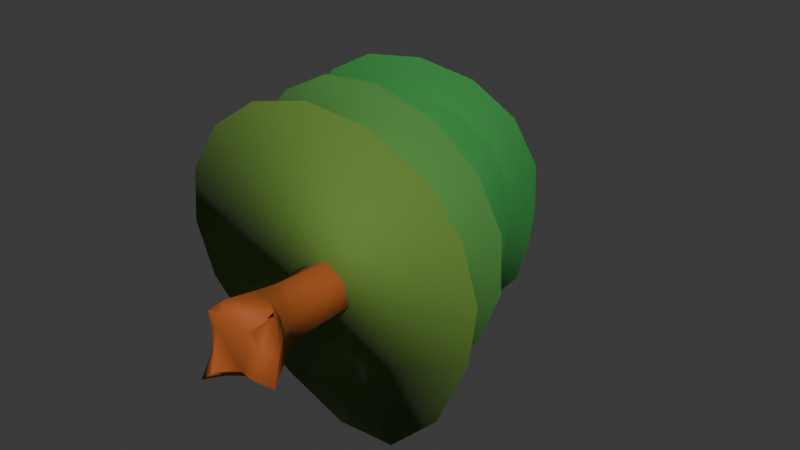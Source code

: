 # Source: ChoiTree2.blend  (saved by Blender 4.3.34; exported with 4.5.12 LTS)
import bpy
from mathutils import Matrix  # noqa: F401  (used for matrix-valued properties, if any)

bpy.ops.wm.read_factory_settings(use_empty=True)
scene = bpy.context.scene
scene.name = 'Scene'

# ---- collections
col_collection = bpy.data.collections.new('Collection'); scene.collection.children.link(col_collection)

# ---- materials (node trees are filled in below, after node groups)
mat_material_001 = bpy.data.materials.new('Material.001')
mat_material_006 = bpy.data.materials.new('Material.006')
mat_material_004 = bpy.data.materials.new('Material.004')
mat_material_003 = bpy.data.materials.new('Material.003')

# ---- material node trees
mat_material_001.use_nodes = True; mat_material_001.node_tree.nodes.clear()
_N = mat_material_001.node_tree.nodes; _L = mat_material_001.node_tree.links
n0 = _N.new('ShaderNodeBsdfPrincipled'); n0.name = 'Principled BSDF'; n0.location = (10, 300)
n0.inputs[0].default_value = (0.4142, 0.09368, 0.01385, 1.0)
n0.inputs[2].default_value = 0.7779
n1 = _N.new('ShaderNodeOutputMaterial'); n1.name = 'Material Output'; n1.location = (300, 300)
_L.new(n0.outputs[0], n1.inputs[0])
n1.is_active_output = True
mat_material_006.use_nodes = True; mat_material_006.node_tree.nodes.clear()
_N = mat_material_006.node_tree.nodes; _L = mat_material_006.node_tree.links
n0 = _N.new('ShaderNodeBsdfPrincipled'); n0.name = 'Principled BSDF'; n0.location = (10, 300)
n0.inputs[0].default_value = (0.1277, 0.2546, 0.03365, 1.0)
n0.inputs[2].default_value = 0.8711
n0.inputs[4].default_value = 0.8797
n1 = _N.new('ShaderNodeOutputMaterial'); n1.name = 'Material Output'; n1.location = (300, 300)
_L.new(n0.outputs[0], n1.inputs[0])
n1.is_active_output = True
mat_material_004.use_nodes = True; mat_material_004.node_tree.nodes.clear()
_N = mat_material_004.node_tree.nodes; _L = mat_material_004.node_tree.links
n0 = _N.new('ShaderNodeBsdfPrincipled'); n0.name = 'Principled BSDF'; n0.location = (10, 300)
n0.inputs[0].default_value = (0.07725, 0.2546, 0.0485, 1.0)
n0.inputs[2].default_value = 0.8711
n0.inputs[4].default_value = 0.8797
n1 = _N.new('ShaderNodeOutputMaterial'); n1.name = 'Material Output'; n1.location = (300, 300)
_L.new(n0.outputs[0], n1.inputs[0])
n1.is_active_output = True
mat_material_003.use_nodes = True; mat_material_003.node_tree.nodes.clear()
_N = mat_material_003.node_tree.nodes; _L = mat_material_003.node_tree.links
n0 = _N.new('ShaderNodeBsdfPrincipled'); n0.name = 'Principled BSDF'; n0.location = (10, 300)
n0.inputs[0].default_value = (0.03322, 0.2546, 0.04809, 1.0)
n0.inputs[2].default_value = 0.8711
n0.inputs[4].default_value = 0.8797
n1 = _N.new('ShaderNodeOutputMaterial'); n1.name = 'Material Output'; n1.location = (300, 300)
_L.new(n0.outputs[0], n1.inputs[0])
n1.is_active_output = True

# ---- world
world_world = bpy.data.worlds.new('World'); scene.world = world_world
world_world.use_nodes = True; world_world.node_tree.nodes.clear()
_N = world_world.node_tree.nodes; _L = world_world.node_tree.links
n0 = _N.new('ShaderNodeOutputWorld'); n0.name = 'World Output'; n0.location = (300, 300)
n1 = _N.new('ShaderNodeBackground'); n1.name = 'Background'; n1.location = (10, 300)
n1.inputs[0].default_value = (0.05088, 0.05088, 0.05088, 1.0)
_L.new(n1.outputs[0], n0.inputs[0])
n0.is_active_output = True
world_world.color = (0.05088, 0.05088, 0.05088)
world_world.sun_shadow_jitter_overblur = 0.0

# ---- meshes
me_plane = bpy.data.meshes.new('Plane')
me_plane.from_pydata([(-0.3766, -0.3987, -0.6744), (-0.3734, -0.3936, -0.6808), (-0.3627, -0.1166, -0.6595), (-0.5019, -0.1899, -0.4878), (-0.1456, -0.407, -0.6423), (-0.1987, -0.5448, -0.5038), (-0.2437, -0.1364, -0.6773), (-0.3538, -0.3642, -0.1193), (-0.4842, -0.2039, 0.01307), (-0.4649, -0.1397, 0.4113), (-0.1075, -0.491, 0.03818), (-0.1182, -0.4148, 0.2651), (-0.3113, -0.296, 0.1419), (-0.1797, -0.3802, 0.4198), (-0.5253, -0.1053, 0.8171), (-0.5727, -0.1136, 1.234), (-0.143, -0.3776, 0.8321), (-0.08657, -0.3576, 1.247), (-0.5772, -0.1009, 1.662), (-0.5134, -0.06834, 2.076), (-0.09848, -0.3408, 1.666), (-0.1074, -0.2712, 2.076), (-0.4582, -0.0405, 2.482), (-0.4287, -0.01777, 2.895), (-0.1464, -0.2794, 2.478), (-0.1432, -0.3423, 2.878), (-0.3918, -0.04055, 3.174), (-0.2981, -0.3377, 3.312), (-0.3511, -0.2913, 3.773), (-0.2486, -0.1864, 4.199), (-0.1157, -0.119, 4.569), (-0.3571, 0.3049, -0.6818), (-0.5797, 0.3064, -0.4036), (-0.3601, 0.654, -0.7638), (-0.5623, 0.8258, -0.7631), (-0.3867, 0.6504, -0.7054), (0.05217, 0.4938, -0.6152), (-0.2103, 0.6103, -0.6945), (-0.326, 0.7861, -0.5008), (-0.4647, 0.26, 0.06608), (-0.4235, 0.2715, 0.4088), (-0.3896, 0.575, -0.1295), (-0.2182, 0.5255, 0.1516), (-0.1871, 0.5008, 0.4147), (-0.2502, 0.6178, -0.02518), (-0.4849, 0.2862, 0.817), (-0.5186, 0.3162, 1.233), (-0.1832, 0.5502, 0.8133), (-0.2261, 0.5635, 1.272), (-0.524, 0.3213, 1.657), (-0.4688, 0.2904, 2.072), (-0.2354, 0.5653, 1.617), (-0.1633, 0.5433, 2.086), (-0.4261, 0.2637, 2.483), (-0.3932, 0.2342, 2.895), (-0.1471, 0.495, 2.491), (-0.2141, 0.4585, 2.911), (-0.3726, 0.1314, 3.177), (-0.264, 0.4592, 3.355), (-0.1787, 0.3454, 3.76), (-0.06454, 0.2222, 4.149), (0.01322, 0.1408, 4.448), (0.3706, -0.3265, -0.6881), (0.7325, -0.6247, -0.493), (0.3515, -0.1392, -0.6635), (0.4816, -0.3605, -0.6297), (0.7307, -0.6867, -0.4731), (0.4928, -0.001683, -0.5902), (0.7495, 0.04406, -0.4415), (0.206, -0.4726, -0.05324), (0.1443, -0.3349, 0.2805), (0.5698, -0.1656, -0.1446), (0.2748, -0.2574, 0.3384), (0.5075, -0.3821, -0.1766), (0.5334, -0.1289, -0.1227), (0.2227, -0.1951, 0.8358), (0.2153, -0.0937, 1.242), (0.1982, -0.08184, 1.657), (0.1436, -0.05183, 2.067), (0.1322, -0.04802, 2.476), (0.1663, -0.07277, 2.885), (0.2434, -0.1329, 3.288), (0.3498, -0.252, 3.691), (0.5089, -0.3554, 4.109), (0.09279, 0.09734, 4.602), (0.2876, 0.3294, -0.7235), (0.2783, 0.6443, -0.3091), (0.2583, 0.5981, -0.3572), (0.4969, 0.3368, -0.7735), (0.8501, 0.4278, -0.6532), (0.3854, 0.3658, 0.07115), (0.3259, 0.3275, 0.3425), (0.1214, 0.5561, -0.1436), (0.52, 0.2158, -0.1164), (0.2988, 0.3073, 0.8326), (0.2692, 0.3367, 1.242), (0.2509, 0.3405, 1.664), (0.1777, 0.2831, 2.072), (0.1641, 0.2562, 2.479), (0.2071, 0.2558, 2.887), (0.2296, 0.2184, 3.297), (0.227, 0.2323, 3.716), (0.2412, 0.2299, 4.134), (0.2013, 0.2022, 4.537), (0.04973, 2.575, 1.478), (1.122, 2.506, 1.465), (1.895, 1.764, 1.605), (2.344, 0.6596, 1.745), (2.501, -0.4161, 1.715), (2.289, -1.417, 1.597), (1.71, -2.256, 1.455), (0.8523, -2.806, 1.309), (-0.1539, -2.984, 1.182), (-1.155, -2.761, 1.092), (-1.999, -2.173, 1.055), (-2.558, -1.308, 1.075), (-2.745, -0.2986, 1.149), (-2.533, 0.702, 1.266), (-1.954, 1.541, 1.409), (-1.066, 2.158, 1.511), (-0.4372, -0.6267, 4.299), (-0.5526, 1.981, 2.376), (0.409, 1.933, 2.466), (1.279, 1.518, 2.551), (1.925, 0.7992, 2.618), (2.248, -0.1133, 2.656), (2.199, -1.081, 2.661), (1.829, -1.994, 2.544), (1.223, -2.741, 2.266), (0.381, -3.124, 2.053), (-0.6458, -3.018, 2.094), (-1.624, -2.506, 2.226), (-2.312, -1.749, 2.245), (-2.635, -0.8368, 2.207), (-2.587, 0.1308, 2.203), (-2.174, 1.006, 2.233), (-1.46, 1.656, 2.294), (-0.4899, -0.446, 5.601), (-0.03488, 1.522, 3.586), (0.7507, 1.272, 3.855), (1.171, 0.7836, 3.977), (1.328, 0.2066, 4.012), (1.421, -0.4157, 4.004), (1.414, -1.115, 3.983), (1.113, -1.79, 3.859), (0.6173, -2.315, 3.576), (-0.009656, -2.597, 3.229), (-0.6904, -2.576, 2.975), (-1.321, -2.226, 2.939), (-1.83, -1.717, 3.019), (-2.264, -1.229, 3.038), (-2.336, -0.5675, 3.045), (-1.996, 0.3281, 3.09), (-1.182, 1.256, 3.218), (-0.9565, -0.5912, 6.277), (-0.1344, 1.696, 4.136), (0.7603, 1.405, 4.454), (1.241, 0.8435, 4.586), (1.423, 0.1823, 4.612), (1.532, -0.5294, 4.585), (1.528, -1.329, 4.538), (1.189, -2.1, 4.368), (0.63, -2.693, 4.016), (-0.07905, -3.007, 3.597), (-0.853, -2.978, 3.291), (-1.576, -2.578, 3.247), (-2.163, -2.001, 3.345), (-2.662, -1.444, 3.372), (-2.748, -0.6871, 3.4), (-2.364, 0.338, 3.488), (-1.438, 1.4, 3.681), (-1.239, -0.8126, 7.128)], [], [(0, 1, 3, 2), (0, 4, 5, 1), (0, 2, 6, 4), (10, 11, 13, 12), (8, 12, 13, 9), (10, 12, 8, 7), (1, 7, 8, 3), (1, 5, 10, 7), (14, 16, 17, 15), (18, 20, 21, 19), (15, 17, 20, 18), (9, 13, 16, 14), (22, 24, 25, 23), (23, 25, 27, 26), (31, 32, 34, 33), (37, 38, 36, 35), (34, 38, 37, 33), (31, 33, 37, 35), (40, 43, 42, 39), (42, 44, 41, 39), (32, 39, 41, 34), (41, 44, 38, 34), (46, 48, 47, 45), (50, 52, 51, 49), (49, 51, 48, 46), (45, 47, 43, 40), (54, 56, 55, 53), (57, 58, 56, 54), (67, 68, 66, 65), (62, 65, 66, 63), (62, 64, 67, 65), (71, 72, 70, 69), (73, 74, 71, 69), (68, 74, 73, 66), (63, 66, 73, 69), (86, 89, 88, 85), (87, 92, 90, 86), (90, 93, 89, 86), (4, 62, 63, 5), (4, 6, 64, 62), (10, 69, 70, 11), (70, 72, 13, 11), (5, 63, 69, 10), (16, 75, 76, 17), (20, 77, 78, 21), (17, 76, 77, 20), (13, 72, 75, 16), (24, 79, 80, 25), (27, 81, 82, 28), (25, 80, 81, 27), (29, 83, 84, 30), (28, 82, 83, 29), (36, 86, 85, 35), (36, 38, 87, 86), (43, 91, 90, 42), (90, 92, 44, 42), (44, 92, 87, 38), (48, 95, 94, 47), (52, 97, 96, 51), (51, 96, 95, 48), (47, 94, 91, 43), (56, 99, 98, 55), (59, 101, 100, 58), (58, 100, 99, 56), (61, 103, 102, 60), (60, 102, 101, 59), (2, 3, 32, 31), (2, 31, 35, 6), (8, 9, 40, 39), (3, 8, 39, 32), (14, 15, 46, 45), (18, 19, 50, 49), (15, 18, 49, 46), (9, 14, 45, 40), (88, 89, 68, 67), (64, 85, 88, 67), (90, 91, 72, 71), (74, 93, 90, 71), (89, 93, 74, 68), (94, 95, 76, 75), (96, 97, 78, 77), (95, 96, 77, 76), (91, 94, 75, 72), (22, 23, 54, 53), (27, 28, 59, 58), (27, 58, 57, 26), (23, 26, 57, 54), (29, 30, 61, 60), (28, 29, 60, 59), (98, 99, 80, 79), (100, 101, 82, 81), (99, 100, 81, 80), (102, 103, 84, 83), (101, 102, 83, 82), (19, 21, 24, 22), (53, 55, 52, 50), (19, 22, 53, 50), (97, 98, 79, 78), (21, 78, 79, 24), (55, 98, 97, 52), (6, 35, 85, 64), (84, 103, 61, 30), (104, 120, 105), (105, 120, 106), (106, 120, 107), (107, 120, 108), (108, 120, 109), (109, 120, 110), (110, 120, 111), (111, 120, 112), (112, 120, 113), (113, 120, 114), (114, 120, 115), (115, 120, 116), (116, 120, 117), (117, 120, 118), (104, 105, 106, 107, 108, 109, 110, 111, 112, 113, 114, 115, 116, 117, 118, 119), (118, 120, 119), (119, 120, 104), (121, 137, 122), (122, 137, 123), (123, 137, 124), (124, 137, 125), (125, 137, 126), (126, 137, 127), (127, 137, 128), (128, 137, 129), (129, 137, 130), (130, 137, 131), (131, 137, 132), (132, 137, 133), (133, 137, 134), (134, 137, 135), (121, 122, 123, 124, 125, 126, 127, 128, 129, 130, 131, 132, 133, 134, 135, 136), (135, 137, 136), (136, 137, 121), (138, 154, 139), (139, 154, 140), (140, 154, 141), (141, 154, 142), (142, 154, 143), (143, 154, 144), (144, 154, 145), (145, 154, 146), (146, 154, 147), (147, 154, 148), (148, 154, 149), (149, 154, 150), (150, 154, 151), (151, 154, 152), (138, 139, 140, 141, 142, 143, 144, 145, 146, 147, 148, 149, 150, 151, 152, 153), (152, 154, 153), (153, 154, 138), (155, 171, 156), (156, 171, 157), (157, 171, 158), (158, 171, 159), (159, 171, 160), (160, 171, 161), (161, 171, 162), (162, 171, 163), (163, 171, 164), (164, 171, 165), (165, 171, 166), (166, 171, 167), (167, 171, 168), (168, 171, 169), (155, 156, 157, 158, 159, 160, 161, 162, 163, 164, 165, 166, 167, 168, 169, 170), (169, 171, 170), (170, 171, 155)])
me_plane.polygons.foreach_set('use_smooth', [True] * 170)
me_plane.polygons.foreach_set('material_index', [0, 0, 0, 0, 0, 0, 0, 0, 0, 0, 0, 0, 0, 0, 0, 0, 0, 0, 0, 0, 0, 0, 0, 0, 0, 0, 0, 0, 0, 0, 0, 0, 0, 0, 0, 0, 0, 0, 0, 0, 0, 0, 0, 0, 0, 0, 0, 0, 0, 0, 0, 0, 0, 0, 0, 0, 0, 0, 0, 0, 0, 0, 0, 0, 0, 0, 0, 0, 0, 0, 0, 0, 0, 0, 0, 0, 0, 0, 0, 0, 0, 0, 0, 0, 0, 0, 0, 0, 0, 0, 0, 0, 0, 0, 0, 0, 0, 0, 0, 0, 0, 0, 1, 1, 1, 1, 1, 1, 1, 1, 1, 1, 1, 1, 1, 1, 1, 1, 1, 2, 2, 2, 2, 2, 2, 2, 2, 2, 2, 2, 2, 2, 2, 2, 2, 2, 3, 3, 3, 3, 3, 3, 3, 3, 3, 3, 3, 3, 3, 3, 3, 3, 3, 3, 3, 3, 3, 3, 3, 3, 3, 3, 3, 3, 3, 3, 3, 3, 3, 3])
_uv = me_plane.uv_layers.new(name='UVMap')
_uv.uv.foreach_set('vector', [2.709e-09, 0.09091, -1.264e-09, 5.527e-17, 0.09091, -3.974e-09, 0.09091, 0.09091, 2.709e-09, 0.1818, -1.264e-09, 0.09091, 0.09091, 0.09091, 0.09091, 0.1818, 0.1818, 0.09091, 0.09091, 0.09091, 0.09091, 2.89e-09, 0.1818, -5.058e-09, 0.1818, 0.1818, 0.09091, 0.1818, 0.09091, 0.09091, 0.1818, 0.09091, 2.709e-09, 0.2727, -1.264e-09, 0.1818, 0.09091, 0.1818, 0.09091, 0.2727, 0.09091, 0.2727, 0.09091, 0.1818, 0.1818, 0.1818, 0.1818, 0.2727, 0.2727, 0.09091, 0.1818, 0.09091, 0.1818, 5.779e-09, 0.2727, -2.168e-09, 0.2727, 0.1818, 0.1818, 0.1818, 0.1818, 0.09091, 0.2727, 0.09091, 0.2727, 0.2727, 0.1818, 0.2727, 0.1818, 0.1818, 0.2727, 0.1818, 2.709e-09, 0.3636, -1.264e-09, 0.2727, 0.09091, 0.2727, 0.09091, 0.3636, 0.09091, 0.3636, 0.09091, 0.2727, 0.1818, 0.2727, 0.1818, 0.3636, 0.1818, 0.3636, 0.1818, 0.2727, 0.2727, 0.2727, 0.2727, 0.3636, 0.3636, 0.09091, 0.2727, 0.09091, 0.2727, -2.168e-09, 0.3636, -1.012e-08, 0.3636, 0.1818, 0.2727, 0.1818, 0.2727, 0.09091, 0.3636, 0.09091, 0.3636, 0.2727, 0.2727, 0.2727, 0.2727, 0.1818, 0.3636, 0.1818, 0.3636, 0.3636, 0.2727, 0.3636, 0.2727, 0.2727, 0.3636, 0.2727, 2.709e-09, 0.4545, -1.264e-09, 0.3636, 0.09091, 0.3636, 0.09091, 0.4545, 0.09091, 0.4545, 0.09091, 0.3636, 0.1818, 0.3636, 0.1818, 0.4545, 0.1818, 0.4545, 0.1818, 0.3636, 0.2727, 0.3636, 0.2727, 0.4545, 0.2727, 0.4545, 0.2727, 0.3636, 0.3636, 0.3636, 0.3636, 0.4545, 0.4545, 0.09091, 0.3636, 0.09091, 0.3636, 7.215e-10, 0.4545, -7.226e-09, 0.4545, 0.1818, 0.3636, 0.1818, 0.3636, 0.09091, 0.4545, 0.09091, 0.4545, 0.2727, 0.3636, 0.2727, 0.3636, 0.1818, 0.4545, 0.1818, 0.4545, 0.3636, 0.3636, 0.3636, 0.3636, 0.2727, 0.4545, 0.2727, 0.4545, 0.4545, 0.3636, 0.4545, 0.3636, 0.3636, 0.4545, 0.3636, 2.709e-09, 0.5455, -1.264e-09, 0.4545, 0.09091, 0.4545, 0.09091, 0.5455, 0.09091, 0.5455, 0.09091, 0.4545, 0.1818, 0.4545, 0.1818, 0.5455, 0.1818, 0.5455, 0.1818, 0.4545, 0.2727, 0.4545, 0.2727, 0.5455, 0.2727, 0.5455, 0.2727, 0.4545, 0.3636, 0.4545, 0.3636, 0.5455, 0.3636, 0.5455, 0.3636, 0.4545, 0.4545, 0.4545, 0.4545, 0.5455, 0.5455, 0.09091, 0.4545, 0.09091, 0.4545, 3.611e-09, 0.5455, -4.336e-09, 0.5455, 0.1818, 0.4545, 0.1818, 0.4545, 0.09091, 0.5455, 0.09091, 0.5455, 0.2727, 0.4545, 0.2727, 0.4545, 0.1818, 0.5455, 0.1818, 0.5455, 0.3636, 0.4545, 0.3636, 0.4545, 0.2727, 0.5455, 0.2727, 0.5455, 0.4545, 0.4545, 0.4545, 0.4545, 0.3636, 0.5455, 0.3636, 0.5455, 0.5455, 0.4545, 0.5455, 0.4545, 0.4545, 0.5455, 0.4545, 2.709e-09, 0.6364, -1.264e-09, 0.5455, 0.09091, 0.5455, 0.09091, 0.6364, 0.09091, 0.6364, 0.09091, 0.5455, 0.1818, 0.5455, 0.1818, 0.6364, 0.1818, 0.6364, 0.1818, 0.5455, 0.2727, 0.5455, 0.2727, 0.6364, 0.2727, 0.6364, 0.2727, 0.5455, 0.3636, 0.5455, 0.3636, 0.6364, 0.3636, 0.6364, 0.3636, 0.5455, 0.4545, 0.5455, 0.4545, 0.6364, 0.4545, 0.6364, 0.4545, 0.5455, 0.5455, 0.5455, 0.5455, 0.6364, 0.6364, 0.09091, 0.5455, 0.09091, 0.5455, 6.501e-09, 0.6364, -1.447e-09, 0.6364, 0.1818, 0.5455, 0.1818, 0.5455, 0.09091, 0.6364, 0.09091, 0.6364, 0.2727, 0.5455, 0.2727, 0.5455, 0.1818, 0.6364, 0.1818, 0.6364, 0.3636, 0.5455, 0.3636, 0.5455, 0.2727, 0.6364, 0.2727, 0.6364, 0.4545, 0.5455, 0.4545, 0.5455, 0.3636, 0.6364, 0.3636, 0.6364, 0.5455, 0.5455, 0.5455, 0.5455, 0.4545, 0.6364, 0.4545, 0.6364, 0.6364, 0.5455, 0.6364, 0.5455, 0.5455, 0.6364, 0.5455, 2.709e-09, 0.7273, -1.264e-09, 0.6364, 0.09091, 0.6364, 0.09091, 0.7273, 0.09091, 0.7273, 0.09091, 0.6364, 0.1818, 0.6364, 0.1818, 0.7273, 0.1818, 0.7273, 0.1818, 0.6364, 0.2727, 0.6364, 0.2727, 0.7273, 0.2727, 0.7273, 0.2727, 0.6364, 0.3636, 0.6364, 0.3636, 0.7273, 0.3636, 0.7273, 0.3636, 0.6364, 0.4545, 0.6364, 0.4545, 0.7273, 0.4545, 0.7273, 0.4545, 0.6364, 0.5455, 0.6364, 0.5455, 0.7273, 0.5455, 0.7273, 0.5455, 0.6364, 0.6364, 0.6364, 0.6364, 0.7273, 0.7273, 0.09091, 0.6364, 0.09091, 0.6364, 9.391e-09, 0.7273, 1.443e-09, 0.7273, 0.1818, 0.6364, 0.1818, 0.6364, 0.09091, 0.7273, 0.09091, 0.7273, 0.2727, 0.6364, 0.2727, 0.6364, 0.1818, 0.7273, 0.1818, 0.7273, 0.3636, 0.6364, 0.3636, 0.6364, 0.2727, 0.7273, 0.2727, 0.7273, 0.4545, 0.6364, 0.4545, 0.6364, 0.3636, 0.7273, 0.3636, 0.7273, 0.5455, 0.6364, 0.5455, 0.6364, 0.4545, 0.7273, 0.4545, 0.7273, 0.6364, 0.6364, 0.6364, 0.6364, 0.5455, 0.7273, 0.5455, 0.7273, 0.7273, 0.6364, 0.7273, 0.6364, 0.6364, 0.7273, 0.6364, 2.709e-09, 0.8182, -1.264e-09, 0.7273, 0.09091, 0.7273, 0.09091, 0.8182, 0.09091, 0.8182, 0.09091, 0.7273, 0.1818, 0.7273, 0.1818, 0.8182, 0.1818, 0.8182, 0.1818, 0.7273, 0.2727, 0.7273, 0.2727, 0.8182, 0.2727, 0.8182, 0.2727, 0.7273, 0.3636, 0.7273, 0.3636, 0.8182, 0.3636, 0.8182, 0.3636, 0.7273, 0.4545, 0.7273, 0.4545, 0.8182, 0.4545, 0.8182, 0.4545, 0.7273, 0.5455, 0.7273, 0.5455, 0.8182, 0.5455, 0.8182, 0.5455, 0.7273, 0.6364, 0.7273, 0.6364, 0.8182, 0.6364, 0.8182, 0.6364, 0.7273, 0.7273, 0.7273, 0.7273, 0.8182, 0.8182, 0.09091, 0.7273, 0.09091, 0.7273, 1.443e-09, 0.8182, -6.504e-09, 0.8182, 0.1818, 0.7273, 0.1818, 0.7273, 0.09091, 0.8182, 0.09091, 0.8182, 0.2727, 0.7273, 0.2727, 0.7273, 0.1818, 0.8182, 0.1818, 0.8182, 0.3636, 0.7273, 0.3636, 0.7273, 0.2727, 0.8182, 0.2727, 0.8182, 0.4545, 0.7273, 0.4545, 0.7273, 0.3636, 0.8182, 0.3636, 0.8182, 0.5455, 0.7273, 0.5455, 0.7273, 0.4545, 0.8182, 0.4545, 0.8182, 0.6364, 0.7273, 0.6364, 0.7273, 0.5455, 0.8182, 0.5455, 0.8182, 0.7273, 0.7273, 0.7273, 0.7273, 0.6364, 0.8182, 0.6364, 0.8182, 0.8182, 0.7273, 0.8182, 0.7273, 0.7273, 0.8182, 0.7273, 2.709e-09, 0.9091, -1.264e-09, 0.8182, 0.09091, 0.8182, 0.09091, 0.9091, 0.09091, 0.9091, 0.09091, 0.8182, 0.1818, 0.8182, 0.1818, 0.9091, 0.1818, 0.9091, 0.1818, 0.8182, 0.2727, 0.8182, 0.2727, 0.9091, 0.2727, 0.9091, 0.2727, 0.8182, 0.3636, 0.8182, 0.3636, 0.9091, 0.3636, 0.9091, 0.3636, 0.8182, 0.4545, 0.8182, 0.4545, 0.9091, 0.4545, 0.9091, 0.4545, 0.8182, 0.5455, 0.8182, 0.5455, 0.9091, 0.5455, 0.9091, 0.5455, 0.8182, 0.6364, 0.8182, 0.6364, 0.9091, 0.6364, 0.9091, 0.6364, 0.8182, 0.7273, 0.8182, 0.7273, 0.9091, 0.7273, 0.9091, 0.7273, 0.8182, 0.8182, 0.8182, 0.8182, 0.9091, 0.9091, 0.09091, 0.8182, 0.09091, 0.8182, 4.333e-09, 0.9091, -3.615e-09, 0.9091, 0.1818, 0.8182, 0.1818, 0.8182, 0.09091, 0.9091, 0.09091, 0.9091, 0.2727, 0.8182, 0.2727, 0.8182, 0.1818, 0.9091, 0.1818, 0.9091, 0.3636, 0.8182, 0.3636, 0.8182, 0.2727, 0.9091, 0.2727, 0.9091, 0.4545, 0.8182, 0.4545, 0.8182, 0.3636, 0.9091, 0.3636, 0.9091, 0.5455, 0.8182, 0.5455, 0.8182, 0.4545, 0.9091, 0.4545, 0.9091, 0.6364, 0.8182, 0.6364, 0.8182, 0.5455, 0.9091, 0.5455, 0.9091, 0.7273, 0.8182, 0.7273, 0.8182, 0.6364, 0.9091, 0.6364, 0.9091, 0.8182, 0.8182, 0.8182, 0.8182, 0.7273, 0.9091, 0.7273, 0.9091, 0.9091, 0.8182, 0.9091, 0.8182, 0.8182, 0.9091, 0.8182, 2.709e-09, 1.0, -1.264e-09, 0.9091, 0.09091, 0.9091, 0.09091, 1.0, 0.09091, 1.0, 0.09091, 0.9091, 0.1818, 0.9091, 0.1818, 1.0, 0.25, 0.49, 0.25, 0.25, 0.3418, 0.4717, 0.3418, 0.4717, 0.25, 0.25, 0.4197, 0.4197, 0.4197, 0.4197, 0.25, 0.25, 0.4717, 0.3418, 0.4717, 0.3418, 0.25, 0.25, 0.49, 0.25, 0.49, 0.25, 0.25, 0.25, 0.4717, 0.1582, 0.4717, 0.1582, 0.25, 0.25, 0.4197, 0.08029, 0.4197, 0.08029, 0.25, 0.25, 0.3418, 0.02827, 0.3418, 0.02827, 0.25, 0.25, 0.25, 0.01, 0.25, 0.01, 0.25, 0.25, 0.1582, 0.02827, 0.1582, 0.02827, 0.25, 0.25, 0.08029, 0.08029, 0.08029, 0.08029, 0.25, 0.25, 0.02827, 0.1582, 0.02827, 0.1582, 0.25, 0.25, 0.01, 0.25, 0.01, 0.25, 0.25, 0.25, 0.02827, 0.3418, 0.02827, 0.3418, 0.25, 0.25, 0.08029, 0.4197, 0.75, 0.49, 0.8418, 0.4717, 0.9197, 0.4197, 0.9717, 0.3418, 0.99, 0.25, 0.9717, 0.1582, 0.9197, 0.08029, 0.8418, 0.02827, 0.75, 0.01, 0.6582, 0.02827, 0.5803, 0.08029, 0.5283, 0.1582, 0.51, 0.25, 0.5283, 0.3418, 0.5803, 0.4197, 0.6582, 0.4717, 0.08029, 0.4197, 0.25, 0.25, 0.1582, 0.4717, 0.1582, 0.4717, 0.25, 0.25, 0.25, 0.49, 0.25, 0.49, 0.25, 0.25, 0.3418, 0.4717, 0.3418, 0.4717, 0.25, 0.25, 0.4197, 0.4197, 0.4197, 0.4197, 0.25, 0.25, 0.4717, 0.3418, 0.4717, 0.3418, 0.25, 0.25, 0.49, 0.25, 0.49, 0.25, 0.25, 0.25, 0.4717, 0.1582, 0.4717, 0.1582, 0.25, 0.25, 0.4197, 0.08029, 0.4197, 0.08029, 0.25, 0.25, 0.3418, 0.02827, 0.3418, 0.02827, 0.25, 0.25, 0.25, 0.01, 0.25, 0.01, 0.25, 0.25, 0.1582, 0.02827, 0.1582, 0.02827, 0.25, 0.25, 0.08029, 0.08029, 0.08029, 0.08029, 0.25, 0.25, 0.02827, 0.1582, 0.02827, 0.1582, 0.25, 0.25, 0.01, 0.25, 0.01, 0.25, 0.25, 0.25, 0.02827, 0.3418, 0.02827, 0.3418, 0.25, 0.25, 0.08029, 0.4197, 0.75, 0.49, 0.8418, 0.4717, 0.9197, 0.4197, 0.9717, 0.3418, 0.99, 0.25, 0.9717, 0.1582, 0.9197, 0.08029, 0.8418, 0.02827, 0.75, 0.01, 0.6582, 0.02827, 0.5803, 0.08029, 0.5283, 0.1582, 0.51, 0.25, 0.5283, 0.3418, 0.5803, 0.4197, 0.6582, 0.4717, 0.08029, 0.4197, 0.25, 0.25, 0.1582, 0.4717, 0.1582, 0.4717, 0.25, 0.25, 0.25, 0.49, 0.25, 0.49, 0.25, 0.25, 0.3418, 0.4717, 0.3418, 0.4717, 0.25, 0.25, 0.4197, 0.4197, 0.4197, 0.4197, 0.25, 0.25, 0.4717, 0.3418, 0.4717, 0.3418, 0.25, 0.25, 0.49, 0.25, 0.49, 0.25, 0.25, 0.25, 0.4717, 0.1582, 0.4717, 0.1582, 0.25, 0.25, 0.4197, 0.08029, 0.4197, 0.08029, 0.25, 0.25, 0.3418, 0.02827, 0.3418, 0.02827, 0.25, 0.25, 0.25, 0.01, 0.25, 0.01, 0.25, 0.25, 0.1582, 0.02827, 0.1582, 0.02827, 0.25, 0.25, 0.08029, 0.08029, 0.08029, 0.08029, 0.25, 0.25, 0.02827, 0.1582, 0.02827, 0.1582, 0.25, 0.25, 0.01, 0.25, 0.01, 0.25, 0.25, 0.25, 0.02827, 0.3418, 0.02827, 0.3418, 0.25, 0.25, 0.08029, 0.4197, 0.75, 0.49, 0.8418, 0.4717, 0.9197, 0.4197, 0.9717, 0.3418, 0.99, 0.25, 0.9717, 0.1582, 0.9197, 0.08029, 0.8418, 0.02827, 0.75, 0.01, 0.6582, 0.02827, 0.5803, 0.08029, 0.5283, 0.1582, 0.51, 0.25, 0.5283, 0.3418, 0.5803, 0.4197, 0.6582, 0.4717, 0.08029, 0.4197, 0.25, 0.25, 0.1582, 0.4717, 0.1582, 0.4717, 0.25, 0.25, 0.25, 0.49, 0.25, 0.49, 0.25, 0.25, 0.3418, 0.4717, 0.3418, 0.4717, 0.25, 0.25, 0.4197, 0.4197, 0.4197, 0.4197, 0.25, 0.25, 0.4717, 0.3418, 0.4717, 0.3418, 0.25, 0.25, 0.49, 0.25, 0.49, 0.25, 0.25, 0.25, 0.4717, 0.1582, 0.4717, 0.1582, 0.25, 0.25, 0.4197, 0.08029, 0.4197, 0.08029, 0.25, 0.25, 0.3418, 0.02827, 0.3418, 0.02827, 0.25, 0.25, 0.25, 0.01, 0.25, 0.01, 0.25, 0.25, 0.1582, 0.02827, 0.1582, 0.02827, 0.25, 0.25, 0.08029, 0.08029, 0.08029, 0.08029, 0.25, 0.25, 0.02827, 0.1582, 0.02827, 0.1582, 0.25, 0.25, 0.01, 0.25, 0.01, 0.25, 0.25, 0.25, 0.02827, 0.3418, 0.02827, 0.3418, 0.25, 0.25, 0.08029, 0.4197, 0.75, 0.49, 0.8418, 0.4717, 0.9197, 0.4197, 0.9717, 0.3418, 0.99, 0.25, 0.9717, 0.1582, 0.9197, 0.08029, 0.8418, 0.02827, 0.75, 0.01, 0.6582, 0.02827, 0.5803, 0.08029, 0.5283, 0.1582, 0.51, 0.25, 0.5283, 0.3418, 0.5803, 0.4197, 0.6582, 0.4717, 0.08029, 0.4197, 0.25, 0.25, 0.1582, 0.4717, 0.1582, 0.4717, 0.25, 0.25, 0.25, 0.49])
me_plane.materials.append(mat_material_001)
me_plane.materials.append(mat_material_006)
me_plane.materials.append(mat_material_004)
me_plane.materials.append(mat_material_003)
me_plane.update()

# ---- objects
ob_plane = bpy.data.objects.new('Plane', me_plane)

# ---- transforms, parenting, visibility, modifiers, constraints
ob_plane.location = (-0.399, 0.06567, 1.416)
ob_plane.rotation_euler = (-1.571, -0.0, 0.0)
ob_plane.scale = (1.904, 1.904, 1.904)

# ---- collection membership
col_collection.objects.link(ob_plane)

# ---- scene / render settings (as saved in the file)
scene.frame_start = 1; scene.frame_end = 250; scene.frame_set(1)
scene.render.engine = 'BLENDER_EEVEE_NEXT'
bpy.context.view_layer.update()

# ---- added for rendering (the .blend has no active camera and no usable light): camera, sun
cam_auto = bpy.data.cameras.new('AutoCamera')
cam_auto.lens = 50.0
cam_auto.sensor_width = 36.0
cam_auto.clip_end = 1000.0
ob_auto_camera = bpy.data.objects.new('AutoCamera', cam_auto)
scene.collection.objects.link(ob_auto_camera)
ob_auto_camera.location = (18.8645, -17.2823, 17.5392)
ob_auto_camera.rotation_euler = (1.09748, -7.21219e-08, 0.694738)
scene.camera = ob_auto_camera
light_auto_sun = bpy.data.lights.new('AutoSun', 'SUN')
light_auto_sun.energy = 3.0
light_auto_sun.angle = 0.0523599
ob_auto_sun = bpy.data.objects.new('AutoSun', light_auto_sun)
scene.collection.objects.link(ob_auto_sun)
ob_auto_sun.rotation_euler = (0.872665, 0.174533, 0.523599)
bpy.context.view_layer.update()
